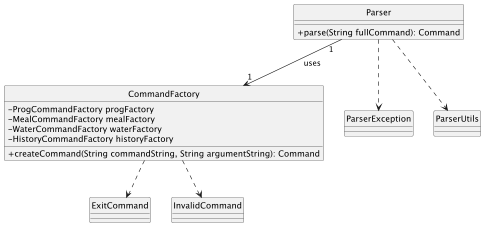

The diagram above was rendered by PlantUML. Its source (embedded in the PNG):
@startuml
skinparam classAttributeIconSize 0
hide circle

class CommandFactory {
  - ProgCommandFactory progFactory
  - MealCommandFactory mealFactory
  - WaterCommandFactory waterFactory
  - HistoryCommandFactory historyFactory

  + createCommand(String commandString, String argumentString): Command
}

class Parser {
  + parse(String fullCommand): Command
}

Parser "1" --> "1" CommandFactory : uses
Parser ..> ParserException
Parser ..> ParserUtils

CommandFactory ..> ExitCommand
CommandFactory ..> InvalidCommand

@enduml